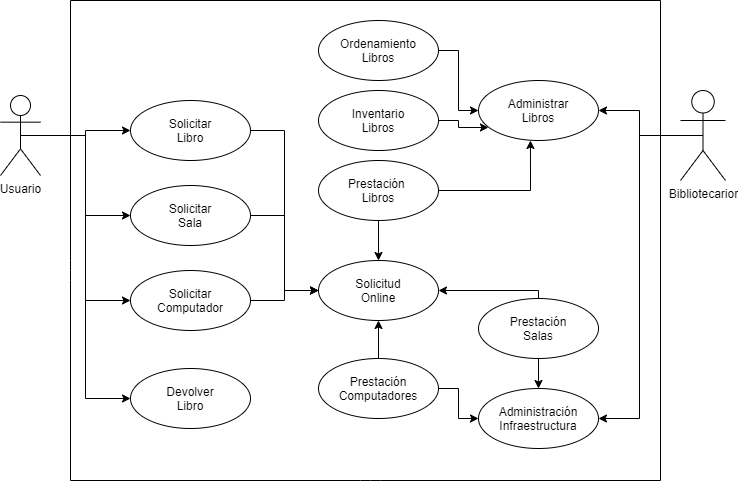

The diagram above was exported from draw.io. Its source (the exported page's mxGraphModel, read from the mxfile embedded in the PNG):
<mxGraphModel dx="868" dy="490" grid="1" gridSize="10" guides="1" tooltips="1" connect="1" arrows="1" fold="1" page="1" pageScale="1" pageWidth="827" pageHeight="1169" math="0" shadow="0">
  <root>
    <mxCell id="0" />
    <mxCell id="1" parent="0" />
    <mxCell id="pifX17-xxESU0VaO1YAj-38" style="edgeStyle=orthogonalEdgeStyle;rounded=0;orthogonalLoop=1;jettySize=auto;html=1;exitX=0.5;exitY=0.5;exitDx=0;exitDy=0;exitPerimeter=0;entryX=0;entryY=0.5;entryDx=0;entryDy=0;" parent="1" source="pifX17-xxESU0VaO1YAj-1" target="pifX17-xxESU0VaO1YAj-15" edge="1">
      <mxGeometry relative="1" as="geometry" />
    </mxCell>
    <mxCell id="pifX17-xxESU0VaO1YAj-39" style="edgeStyle=orthogonalEdgeStyle;rounded=0;orthogonalLoop=1;jettySize=auto;html=1;exitX=0.5;exitY=0.5;exitDx=0;exitDy=0;exitPerimeter=0;entryX=0;entryY=0.5;entryDx=0;entryDy=0;" parent="1" source="pifX17-xxESU0VaO1YAj-1" target="pifX17-xxESU0VaO1YAj-20" edge="1">
      <mxGeometry relative="1" as="geometry" />
    </mxCell>
    <mxCell id="pifX17-xxESU0VaO1YAj-40" style="edgeStyle=orthogonalEdgeStyle;rounded=0;orthogonalLoop=1;jettySize=auto;html=1;exitX=0.5;exitY=0.5;exitDx=0;exitDy=0;exitPerimeter=0;entryX=0;entryY=0.5;entryDx=0;entryDy=0;" parent="1" source="pifX17-xxESU0VaO1YAj-1" target="pifX17-xxESU0VaO1YAj-18" edge="1">
      <mxGeometry relative="1" as="geometry" />
    </mxCell>
    <mxCell id="pifX17-xxESU0VaO1YAj-41" style="edgeStyle=orthogonalEdgeStyle;rounded=0;orthogonalLoop=1;jettySize=auto;html=1;exitX=0.5;exitY=0.5;exitDx=0;exitDy=0;exitPerimeter=0;entryX=0;entryY=0.5;entryDx=0;entryDy=0;" parent="1" source="pifX17-xxESU0VaO1YAj-1" target="pifX17-xxESU0VaO1YAj-19" edge="1">
      <mxGeometry relative="1" as="geometry" />
    </mxCell>
    <mxCell id="pifX17-xxESU0VaO1YAj-1" value="Usuario" style="shape=umlActor;verticalLabelPosition=bottom;verticalAlign=top;html=1;outlineConnect=0;" parent="1" vertex="1">
      <mxGeometry x="60" y="175" width="40" height="80" as="geometry" />
    </mxCell>
    <mxCell id="pifX17-xxESU0VaO1YAj-26" style="edgeStyle=orthogonalEdgeStyle;rounded=0;orthogonalLoop=1;jettySize=auto;html=1;exitX=0.5;exitY=0.5;exitDx=0;exitDy=0;exitPerimeter=0;entryX=1;entryY=0.5;entryDx=0;entryDy=0;" parent="1" source="pifX17-xxESU0VaO1YAj-2" target="pifX17-xxESU0VaO1YAj-14" edge="1">
      <mxGeometry relative="1" as="geometry">
        <Array as="points">
          <mxPoint x="699" y="215" />
          <mxPoint x="699" y="498" />
        </Array>
      </mxGeometry>
    </mxCell>
    <mxCell id="pifX17-xxESU0VaO1YAj-27" style="edgeStyle=orthogonalEdgeStyle;rounded=0;orthogonalLoop=1;jettySize=auto;html=1;exitX=0.5;exitY=0.5;exitDx=0;exitDy=0;exitPerimeter=0;entryX=1;entryY=0.5;entryDx=0;entryDy=0;" parent="1" source="pifX17-xxESU0VaO1YAj-2" target="pifX17-xxESU0VaO1YAj-7" edge="1">
      <mxGeometry relative="1" as="geometry" />
    </mxCell>
    <mxCell id="pifX17-xxESU0VaO1YAj-2" value="Bibliotecarior" style="shape=umlActor;verticalLabelPosition=bottom;verticalAlign=top;html=1;outlineConnect=0;" parent="1" vertex="1">
      <mxGeometry x="740" y="170" width="45" height="90" as="geometry" />
    </mxCell>
    <mxCell id="pifX17-xxESU0VaO1YAj-7" value="Administrar&lt;br&gt;Libros" style="ellipse;whiteSpace=wrap;html=1;" parent="1" vertex="1">
      <mxGeometry x="538" y="160" width="120" height="60" as="geometry" />
    </mxCell>
    <mxCell id="pifX17-xxESU0VaO1YAj-33" style="edgeStyle=orthogonalEdgeStyle;rounded=0;orthogonalLoop=1;jettySize=auto;html=1;exitX=1;exitY=0.5;exitDx=0;exitDy=0;entryX=0;entryY=0.5;entryDx=0;entryDy=0;" parent="1" source="pifX17-xxESU0VaO1YAj-9" target="pifX17-xxESU0VaO1YAj-7" edge="1">
      <mxGeometry relative="1" as="geometry" />
    </mxCell>
    <mxCell id="pifX17-xxESU0VaO1YAj-9" value="Ordenamiento&lt;br&gt;Libros" style="ellipse;whiteSpace=wrap;html=1;" parent="1" vertex="1">
      <mxGeometry x="378" y="100" width="120" height="60" as="geometry" />
    </mxCell>
    <mxCell id="pifX17-xxESU0VaO1YAj-55" value="" style="edgeStyle=orthogonalEdgeStyle;rounded=0;orthogonalLoop=1;jettySize=auto;html=1;" parent="1" source="pifX17-xxESU0VaO1YAj-10" target="pifX17-xxESU0VaO1YAj-14" edge="1">
      <mxGeometry relative="1" as="geometry" />
    </mxCell>
    <mxCell id="pifX17-xxESU0VaO1YAj-56" style="edgeStyle=orthogonalEdgeStyle;rounded=0;orthogonalLoop=1;jettySize=auto;html=1;" parent="1" source="pifX17-xxESU0VaO1YAj-10" target="pifX17-xxESU0VaO1YAj-43" edge="1">
      <mxGeometry relative="1" as="geometry">
        <Array as="points">
          <mxPoint x="598" y="370" />
        </Array>
      </mxGeometry>
    </mxCell>
    <mxCell id="pifX17-xxESU0VaO1YAj-10" value="Prestación&lt;br&gt;Salas" style="ellipse;whiteSpace=wrap;html=1;" parent="1" vertex="1">
      <mxGeometry x="538" y="378" width="120" height="60" as="geometry" />
    </mxCell>
    <mxCell id="pifX17-xxESU0VaO1YAj-36" style="edgeStyle=orthogonalEdgeStyle;rounded=0;orthogonalLoop=1;jettySize=auto;html=1;" parent="1" source="pifX17-xxESU0VaO1YAj-11" target="pifX17-xxESU0VaO1YAj-14" edge="1">
      <mxGeometry relative="1" as="geometry" />
    </mxCell>
    <mxCell id="pifX17-xxESU0VaO1YAj-53" style="edgeStyle=orthogonalEdgeStyle;rounded=0;orthogonalLoop=1;jettySize=auto;html=1;entryX=0.5;entryY=1;entryDx=0;entryDy=0;" parent="1" source="pifX17-xxESU0VaO1YAj-11" target="pifX17-xxESU0VaO1YAj-43" edge="1">
      <mxGeometry relative="1" as="geometry" />
    </mxCell>
    <mxCell id="pifX17-xxESU0VaO1YAj-11" value="Prestación&lt;br&gt;Computadores" style="ellipse;whiteSpace=wrap;html=1;" parent="1" vertex="1">
      <mxGeometry x="378" y="438" width="120" height="60" as="geometry" />
    </mxCell>
    <mxCell id="pifX17-xxESU0VaO1YAj-35" style="edgeStyle=orthogonalEdgeStyle;rounded=0;orthogonalLoop=1;jettySize=auto;html=1;exitX=1;exitY=0.5;exitDx=0;exitDy=0;entryX=0.433;entryY=1;entryDx=0;entryDy=0;entryPerimeter=0;" parent="1" source="pifX17-xxESU0VaO1YAj-12" target="pifX17-xxESU0VaO1YAj-7" edge="1">
      <mxGeometry relative="1" as="geometry" />
    </mxCell>
    <mxCell id="pifX17-xxESU0VaO1YAj-49" style="edgeStyle=orthogonalEdgeStyle;rounded=0;orthogonalLoop=1;jettySize=auto;html=1;entryX=0.5;entryY=0;entryDx=0;entryDy=0;" parent="1" source="pifX17-xxESU0VaO1YAj-12" target="pifX17-xxESU0VaO1YAj-43" edge="1">
      <mxGeometry relative="1" as="geometry" />
    </mxCell>
    <mxCell id="pifX17-xxESU0VaO1YAj-12" value="Prestación &lt;br&gt;Libros" style="ellipse;whiteSpace=wrap;html=1;" parent="1" vertex="1">
      <mxGeometry x="378" y="240" width="120" height="60" as="geometry" />
    </mxCell>
    <mxCell id="pifX17-xxESU0VaO1YAj-34" style="edgeStyle=orthogonalEdgeStyle;rounded=0;orthogonalLoop=1;jettySize=auto;html=1;exitX=1;exitY=0.5;exitDx=0;exitDy=0;entryX=0.083;entryY=0.783;entryDx=0;entryDy=0;entryPerimeter=0;" parent="1" source="pifX17-xxESU0VaO1YAj-13" target="pifX17-xxESU0VaO1YAj-7" edge="1">
      <mxGeometry relative="1" as="geometry" />
    </mxCell>
    <mxCell id="pifX17-xxESU0VaO1YAj-13" value="Inventario&lt;br&gt;Libros" style="ellipse;whiteSpace=wrap;html=1;" parent="1" vertex="1">
      <mxGeometry x="378" y="170" width="120" height="60" as="geometry" />
    </mxCell>
    <mxCell id="pifX17-xxESU0VaO1YAj-14" value="Administración&lt;br&gt;Infraestructura" style="ellipse;whiteSpace=wrap;html=1;" parent="1" vertex="1">
      <mxGeometry x="538" y="468" width="120" height="60" as="geometry" />
    </mxCell>
    <mxCell id="pifX17-xxESU0VaO1YAj-44" style="edgeStyle=orthogonalEdgeStyle;rounded=0;orthogonalLoop=1;jettySize=auto;html=1;entryX=0;entryY=0.5;entryDx=0;entryDy=0;" parent="1" source="pifX17-xxESU0VaO1YAj-15" target="pifX17-xxESU0VaO1YAj-43" edge="1">
      <mxGeometry relative="1" as="geometry" />
    </mxCell>
    <mxCell id="pifX17-xxESU0VaO1YAj-15" value="Solicitar&lt;br&gt;Libro" style="ellipse;whiteSpace=wrap;html=1;" parent="1" vertex="1">
      <mxGeometry x="190" y="180" width="120" height="60" as="geometry" />
    </mxCell>
    <mxCell id="pifX17-xxESU0VaO1YAj-52" style="edgeStyle=orthogonalEdgeStyle;rounded=0;orthogonalLoop=1;jettySize=auto;html=1;entryX=0;entryY=0.5;entryDx=0;entryDy=0;" parent="1" source="pifX17-xxESU0VaO1YAj-18" target="pifX17-xxESU0VaO1YAj-43" edge="1">
      <mxGeometry relative="1" as="geometry" />
    </mxCell>
    <mxCell id="pifX17-xxESU0VaO1YAj-18" value="Solicitar&lt;br&gt;Sala" style="ellipse;whiteSpace=wrap;html=1;" parent="1" vertex="1">
      <mxGeometry x="190" y="265" width="120" height="60" as="geometry" />
    </mxCell>
    <mxCell id="pifX17-xxESU0VaO1YAj-48" style="edgeStyle=orthogonalEdgeStyle;rounded=0;orthogonalLoop=1;jettySize=auto;html=1;entryX=0;entryY=0.5;entryDx=0;entryDy=0;" parent="1" source="pifX17-xxESU0VaO1YAj-19" target="pifX17-xxESU0VaO1YAj-43" edge="1">
      <mxGeometry relative="1" as="geometry" />
    </mxCell>
    <mxCell id="pifX17-xxESU0VaO1YAj-19" value="Solicitar&lt;br&gt;Computador" style="ellipse;whiteSpace=wrap;html=1;" parent="1" vertex="1">
      <mxGeometry x="190" y="350" width="120" height="60" as="geometry" />
    </mxCell>
    <mxCell id="pifX17-xxESU0VaO1YAj-20" value="Devolver&lt;br&gt;Libro" style="ellipse;whiteSpace=wrap;html=1;" parent="1" vertex="1">
      <mxGeometry x="190" y="448" width="120" height="60" as="geometry" />
    </mxCell>
    <mxCell id="pifX17-xxESU0VaO1YAj-22" value="" style="endArrow=none;html=1;" parent="1" edge="1">
      <mxGeometry width="50" height="50" relative="1" as="geometry">
        <mxPoint x="130" y="560" as="sourcePoint" />
        <mxPoint x="130" y="80" as="targetPoint" />
        <Array as="points">
          <mxPoint x="130" y="350" />
        </Array>
      </mxGeometry>
    </mxCell>
    <mxCell id="pifX17-xxESU0VaO1YAj-23" value="" style="endArrow=none;html=1;" parent="1" edge="1">
      <mxGeometry width="50" height="50" relative="1" as="geometry">
        <mxPoint x="130" y="560" as="sourcePoint" />
        <mxPoint x="720" y="560" as="targetPoint" />
        <Array as="points">
          <mxPoint x="430" y="560" />
        </Array>
      </mxGeometry>
    </mxCell>
    <mxCell id="pifX17-xxESU0VaO1YAj-24" value="" style="endArrow=none;html=1;" parent="1" edge="1">
      <mxGeometry width="50" height="50" relative="1" as="geometry">
        <mxPoint x="720" y="560" as="sourcePoint" />
        <mxPoint x="720" y="80" as="targetPoint" />
      </mxGeometry>
    </mxCell>
    <mxCell id="pifX17-xxESU0VaO1YAj-25" value="" style="endArrow=none;html=1;" parent="1" edge="1">
      <mxGeometry width="50" height="50" relative="1" as="geometry">
        <mxPoint x="130" y="80" as="sourcePoint" />
        <mxPoint x="720" y="80" as="targetPoint" />
      </mxGeometry>
    </mxCell>
    <mxCell id="pifX17-xxESU0VaO1YAj-43" value="Solicitud&lt;br&gt;Online" style="ellipse;whiteSpace=wrap;html=1;" parent="1" vertex="1">
      <mxGeometry x="378" y="340" width="120" height="60" as="geometry" />
    </mxCell>
  </root>
</mxGraphModel>